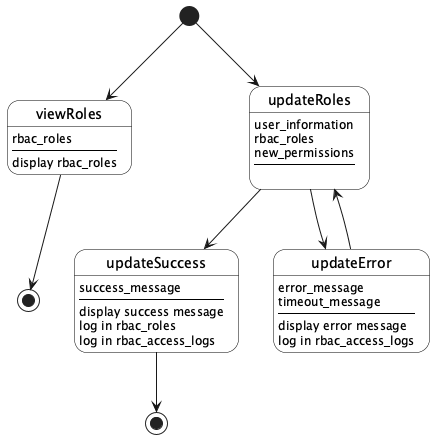

The diagram above was rendered by PlantUML. Its source (embedded in the PNG):
@startuml

skinparam State {
  BackgroundColor white
  BorderColor black
}

state end1 <<end>>
state end2 <<end>>

[*] --> viewRoles
viewRoles : rbac_roles
viewRoles : ----
viewRoles : display rbac_roles
viewRoles --> end1

[*] --> updateRoles
updateRoles : user_information
updateRoles : rbac_roles
updateRoles : new_permissions
updateRoles : ----
updateRoles :

updateRoles --> updateSuccess
updateSuccess : success_message
updateSuccess : ----
updateSuccess : display success message
updateSuccess : log in rbac_roles
updateSuccess : log in rbac_access_logs
updateSuccess --> end2

updateRoles --> updateError
updateError : error_message
updateError : timeout_message
updateError : ----
updateError : display error message
updateError : log in rbac_access_logs
updateError --> updateRoles

@enduml